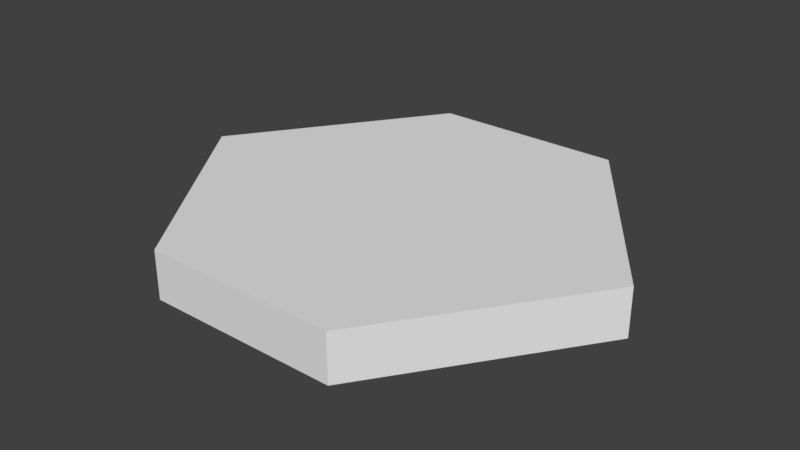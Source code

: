 # Source: Hexagon.blend  (saved by Blender 2.78.0; exported with 4.5.12 LTS)
import bpy
from mathutils import Matrix  # noqa: F401  (used for matrix-valued properties, if any)

bpy.ops.wm.read_factory_settings(use_empty=True)
scene = bpy.context.scene
scene.name = 'Scene'

# ---- collections
col_collection_1 = bpy.data.collections.new('Collection 1'); scene.collection.children.link(col_collection_1)

# ---- world
world_world = bpy.data.worlds.new('World'); scene.world = world_world
world_world.color = (0.05088, 0.05088, 0.05088)
world_world.use_sun_shadow = False
world_world.sun_shadow_jitter_overblur = 0.0
world_world.cycles.sampling_method = 'MANUAL'

# ---- meshes
me_plane = bpy.data.meshes.new('Plane')
me_plane.from_pydata([(-0.593, -1.224, 0.0), (0.593, -1.224, 0.0), (-0.593, 1.224, 0.0), (0.593, 1.224, 0.0), (-1.446, 0.0, 0.0), (1.446, 0.0, 0.0), (-1.446, 0.0, 0.2932), (-0.593, -1.224, 0.2932), (0.593, -1.224, 0.2932), (1.446, 0.0, 0.2932), (0.593, 1.224, 0.2932), (-0.593, 1.224, 0.2932)], [], [(0, 4, 2, 3, 5, 1), (7, 8, 9, 10, 11, 6), (4, 0, 7, 6), (1, 5, 9, 8), (3, 2, 11, 10), (0, 1, 8, 7), (2, 4, 6, 11), (5, 3, 10, 9)])
_uv = me_plane.uv_layers.new(name='UVMap')
_uv.uv.foreach_set('vector', [0.1922, 0.9625, 0.04419, 0.75, 0.1922, 0.5375, 0.3981, 0.5375, 0.5461, 0.75, 0.3981, 0.9625, 0.1915, 0.03605, 0.3988, 0.03605, 0.5478, 0.25, 0.3988, 0.464, 0.1915, 0.464, 0.04253, 0.25, 0.9355, 0.3585, 0.6311, 0.3585, 0.6311, 0.2987, 0.9355, 0.2987, 0.6123, 0.06269, 0.9168, 0.06269, 0.9168, 0.1225, 0.6123, 0.1225, 0.8918, 0.8016, 0.6498, 0.8016, 0.6498, 0.7418, 0.8918, 0.7418, 0.6561, 0.6003, 0.8981, 0.6003, 0.8981, 0.6602, 0.6561, 0.6602, 0.923, 0.2264, 0.6186, 0.2264, 0.6186, 0.1666, 0.923, 0.1666, 0.628, 0.437, 0.9324, 0.437, 0.9324, 0.4968, 0.628, 0.4968])
me_plane.use_remesh_preserve_volume = False
me_plane.use_remesh_preserve_attributes = False
me_plane.use_mirror_vertex_groups = False
me_plane.update()

# ---- objects
ob_plane = bpy.data.objects.new('Plane', me_plane)

# ---- transforms, parenting, visibility, modifiers, constraints
ob_plane.location = (0.0, 0.0, 0.0)
ob_plane.lineart.crease_threshold = 0.0

# ---- collection membership
col_collection_1.objects.link(ob_plane)

# ---- scene / render settings (as saved in the file)
scene.frame_start = 1; scene.frame_end = 250; scene.frame_set(1)
scene.render.engine = 'BLENDER_EEVEE_NEXT'
scene.render.resolution_percentage = 50
scene.render.dither_intensity = 0.0
scene.cycles.use_denoising = False
scene.cycles.samples = 128
scene.cycles.sampling_pattern = 'TABULATED_SOBOL'
scene.cycles.light_sampling_threshold = 0.0
scene.cycles.use_adaptive_sampling = False
scene.cycles.use_light_tree = False
scene.cycles.blur_glossy = 0.0
scene.cycles.sample_clamp_indirect = 0.0
scene.view_settings.view_transform = 'Standard'
bpy.context.view_layer.update()

# ---- added for rendering (the .blend has no active camera and no usable light): camera, sun
cam_auto = bpy.data.cameras.new('AutoCamera')
cam_auto.lens = 50.0
cam_auto.sensor_width = 36.0
cam_auto.clip_end = 1000.0
ob_auto_camera = bpy.data.objects.new('AutoCamera', cam_auto)
scene.collection.objects.link(ob_auto_camera)
ob_auto_camera.location = (3.51592, -4.2191, 2.95932)
ob_auto_camera.rotation_euler = (1.09748, -7.21219e-08, 0.694738)
scene.camera = ob_auto_camera
light_auto_sun = bpy.data.lights.new('AutoSun', 'SUN')
light_auto_sun.energy = 3.0
light_auto_sun.angle = 0.0523599
ob_auto_sun = bpy.data.objects.new('AutoSun', light_auto_sun)
scene.collection.objects.link(ob_auto_sun)
ob_auto_sun.rotation_euler = (0.872665, 0.174533, 0.523599)
bpy.context.view_layer.update()
